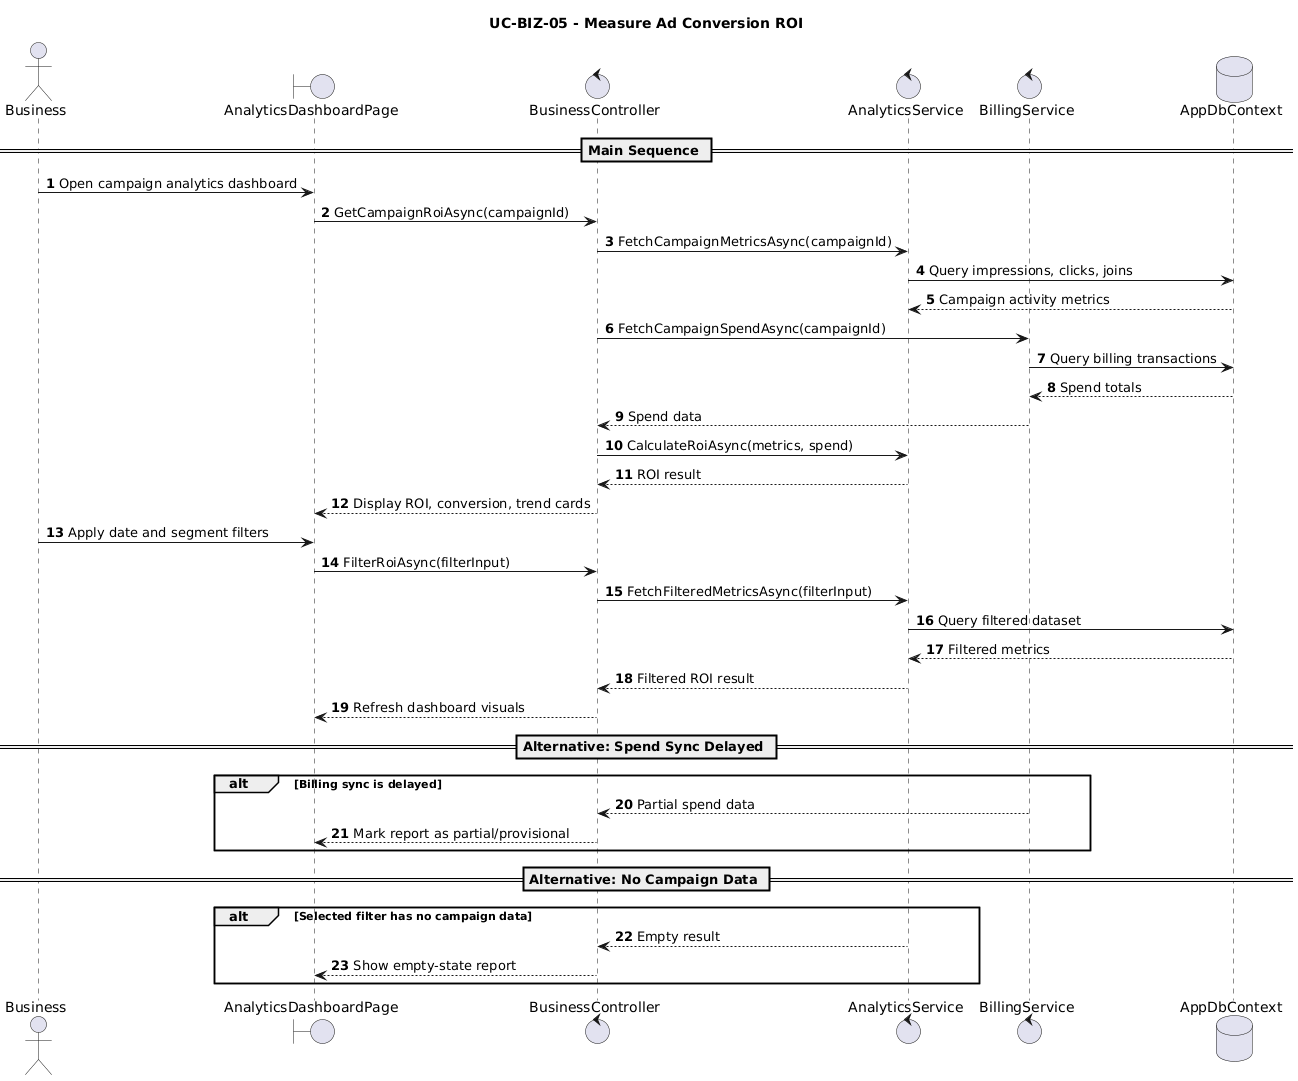

The diagram above was rendered by PlantUML. Its source (embedded in the PNG):
@startuml
title UC-BIZ-05 - Measure Ad Conversion ROI
autonumber

actor Business
boundary AnalyticsDashboardPage
control BusinessController
control AnalyticsService
control BillingService
database AppDbContext

== Main Sequence ==
Business -> AnalyticsDashboardPage: Open campaign analytics dashboard
AnalyticsDashboardPage -> BusinessController: GetCampaignRoiAsync(campaignId)
BusinessController -> AnalyticsService: FetchCampaignMetricsAsync(campaignId)
AnalyticsService -> AppDbContext: Query impressions, clicks, joins
AppDbContext --> AnalyticsService: Campaign activity metrics
BusinessController -> BillingService: FetchCampaignSpendAsync(campaignId)
BillingService -> AppDbContext: Query billing transactions
AppDbContext --> BillingService: Spend totals
BillingService --> BusinessController: Spend data
BusinessController -> AnalyticsService: CalculateRoiAsync(metrics, spend)
AnalyticsService --> BusinessController: ROI result
BusinessController --> AnalyticsDashboardPage: Display ROI, conversion, trend cards

Business -> AnalyticsDashboardPage: Apply date and segment filters
AnalyticsDashboardPage -> BusinessController: FilterRoiAsync(filterInput)
BusinessController -> AnalyticsService: FetchFilteredMetricsAsync(filterInput)
AnalyticsService -> AppDbContext: Query filtered dataset
AppDbContext --> AnalyticsService: Filtered metrics
AnalyticsService --> BusinessController: Filtered ROI result
BusinessController --> AnalyticsDashboardPage: Refresh dashboard visuals

== Alternative: Spend Sync Delayed ==
alt Billing sync is delayed
  BillingService --> BusinessController: Partial spend data
  BusinessController --> AnalyticsDashboardPage: Mark report as partial/provisional
end

== Alternative: No Campaign Data ==
alt Selected filter has no campaign data
  AnalyticsService --> BusinessController: Empty result
  BusinessController --> AnalyticsDashboardPage: Show empty-state report
end
@enduml